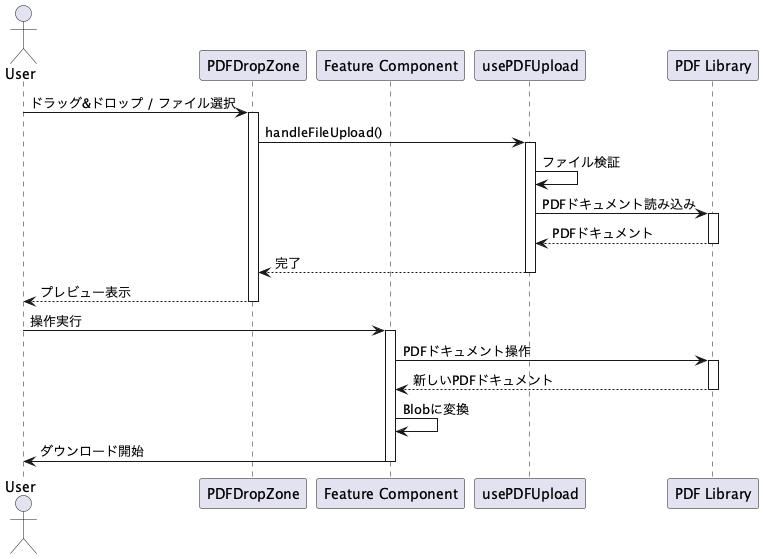

The diagram above was rendered by PlantUML. Its source (embedded in the PNG):
@startuml

actor User
participant "PDFDropZone" as Drop
participant "Feature Component" as Feature
participant "usePDFUpload" as Hook
participant "PDF Library" as Lib

' File Upload Flow
User -> Drop: ドラッグ&ドロップ / ファイル選択
activate Drop
Drop -> Hook: handleFileUpload()
activate Hook
Hook -> Hook: ファイル検証
Hook -> Lib: PDFドキュメント読み込み
activate Lib
Lib --> Hook: PDFドキュメント
deactivate Lib
Hook --> Drop: 完了
deactivate Hook
Drop --> User: プレビュー表示
deactivate Drop

' PDF Operation Flow
User -> Feature: 操作実行
activate Feature
Feature -> Lib: PDFドキュメント操作
activate Lib
Lib --> Feature: 新しいPDFドキュメント
deactivate Lib
Feature -> Feature: Blobに変換
Feature -> User: ダウンロード開始
deactivate Feature

@enduml